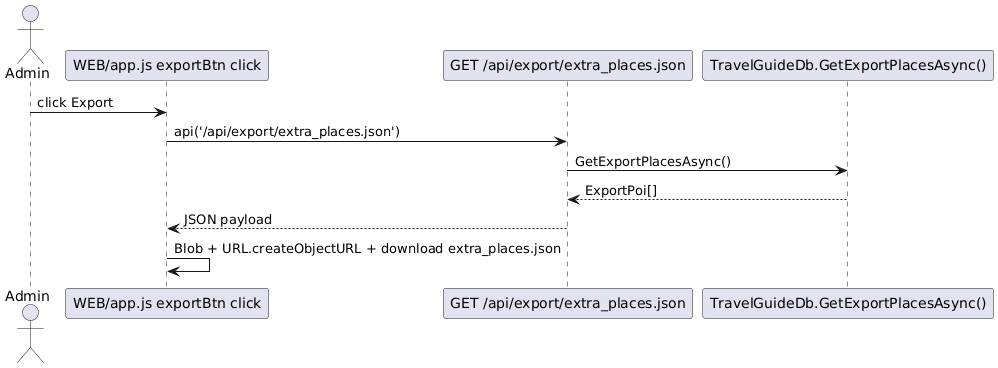

The diagram above was rendered by PlantUML. Its source (embedded in the PNG):
@startuml
actor "Admin" as A
participant "WEB/app.js exportBtn click" as JS
participant "GET /api/export/extra_places.json" as API
participant "TravelGuideDb.GetExportPlacesAsync()" as DB

A -> JS: click Export
JS -> API: api('/api/export/extra_places.json')
API -> DB: GetExportPlacesAsync()
DB --> API: ExportPoi[]
API --> JS: JSON payload
JS -> JS: Blob + URL.createObjectURL + download extra_places.json
@enduml